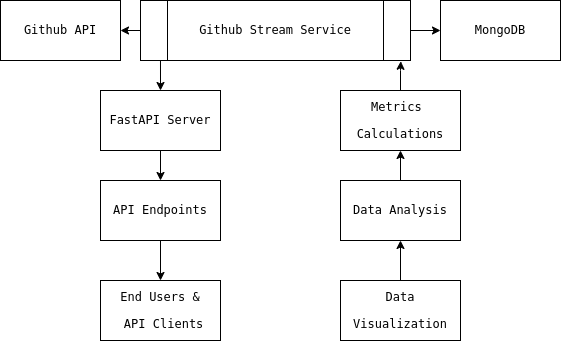

The diagram above was exported from draw.io. Its source (the exported page's mxGraphModel, read from the mxfile embedded in the PNG):
<mxGraphModel dx="1114" dy="661" grid="1" gridSize="10" guides="1" tooltips="1" connect="1" arrows="1" fold="1" page="1" pageScale="1" pageWidth="850" pageHeight="1100" math="0" shadow="0">
  <root>
    <mxCell id="0" />
    <mxCell id="1" parent="0" />
    <mxCell id="7jcnPSA8JhWta9WxKANZ-5" style="edgeStyle=orthogonalEdgeStyle;rounded=0;orthogonalLoop=1;jettySize=auto;html=1;exitX=0;exitY=0.5;exitDx=0;exitDy=0;entryX=1;entryY=0.5;entryDx=0;entryDy=0;" edge="1" parent="1" source="7jcnPSA8JhWta9WxKANZ-7" target="7jcnPSA8JhWta9WxKANZ-3">
      <mxGeometry relative="1" as="geometry">
        <mxPoint x="320" y="340" as="sourcePoint" />
      </mxGeometry>
    </mxCell>
    <mxCell id="7jcnPSA8JhWta9WxKANZ-6" value="" style="edgeStyle=orthogonalEdgeStyle;rounded=0;orthogonalLoop=1;jettySize=auto;html=1;" edge="1" parent="1" target="7jcnPSA8JhWta9WxKANZ-2">
      <mxGeometry relative="1" as="geometry">
        <mxPoint x="560" y="340" as="sourcePoint" />
      </mxGeometry>
    </mxCell>
    <mxCell id="7jcnPSA8JhWta9WxKANZ-2" value="&lt;pre&gt;&lt;code class=&quot;!whitespace-pre hljs language-sql&quot;&gt;MongoDB&lt;/code&gt;&lt;/pre&gt;" style="rounded=0;whiteSpace=wrap;html=1;" vertex="1" parent="1">
      <mxGeometry x="620" y="310" width="120" height="60" as="geometry" />
    </mxCell>
    <mxCell id="7jcnPSA8JhWta9WxKANZ-3" value="&lt;pre&gt;&lt;code class=&quot;!whitespace-pre hljs language-sql&quot;&gt;Github API&lt;/code&gt;&lt;/pre&gt;" style="rounded=0;whiteSpace=wrap;html=1;" vertex="1" parent="1">
      <mxGeometry x="180" y="310" width="120" height="60" as="geometry" />
    </mxCell>
    <mxCell id="7jcnPSA8JhWta9WxKANZ-24" style="edgeStyle=orthogonalEdgeStyle;rounded=0;orthogonalLoop=1;jettySize=auto;html=1;exitX=0.074;exitY=0.987;exitDx=0;exitDy=0;exitPerimeter=0;" edge="1" parent="1" source="7jcnPSA8JhWta9WxKANZ-7" target="7jcnPSA8JhWta9WxKANZ-10">
      <mxGeometry relative="1" as="geometry" />
    </mxCell>
    <mxCell id="7jcnPSA8JhWta9WxKANZ-7" value="&lt;pre style=&quot;border-color: var(--border-color);&quot;&gt;&lt;code style=&quot;border-color: var(--border-color);&quot; class=&quot;!whitespace-pre hljs language-sql&quot;&gt;Github Stream Service&lt;/code&gt;&lt;/pre&gt;" style="shape=process;whiteSpace=wrap;html=1;backgroundOutline=1;" vertex="1" parent="1">
      <mxGeometry x="320" y="310" width="270" height="60" as="geometry" />
    </mxCell>
    <mxCell id="7jcnPSA8JhWta9WxKANZ-12" value="" style="edgeStyle=orthogonalEdgeStyle;rounded=0;orthogonalLoop=1;jettySize=auto;html=1;" edge="1" parent="1" source="7jcnPSA8JhWta9WxKANZ-10" target="7jcnPSA8JhWta9WxKANZ-11">
      <mxGeometry relative="1" as="geometry" />
    </mxCell>
    <mxCell id="7jcnPSA8JhWta9WxKANZ-10" value="&lt;pre&gt;&lt;code class=&quot;!whitespace-pre hljs language-sql&quot;&gt;FastAPI Server&lt;/code&gt;&lt;/pre&gt;" style="rounded=0;whiteSpace=wrap;html=1;" vertex="1" parent="1">
      <mxGeometry x="280" y="400" width="120" height="60" as="geometry" />
    </mxCell>
    <mxCell id="7jcnPSA8JhWta9WxKANZ-14" value="" style="edgeStyle=orthogonalEdgeStyle;rounded=0;orthogonalLoop=1;jettySize=auto;html=1;" edge="1" parent="1" source="7jcnPSA8JhWta9WxKANZ-11" target="7jcnPSA8JhWta9WxKANZ-13">
      <mxGeometry relative="1" as="geometry" />
    </mxCell>
    <mxCell id="7jcnPSA8JhWta9WxKANZ-11" value="&lt;pre&gt;&lt;code class=&quot;!whitespace-pre hljs language-sql&quot;&gt;API Endpoints&lt;/code&gt;&lt;/pre&gt;" style="rounded=0;whiteSpace=wrap;html=1;" vertex="1" parent="1">
      <mxGeometry x="280" y="490" width="120" height="60" as="geometry" />
    </mxCell>
    <mxCell id="7jcnPSA8JhWta9WxKANZ-13" value="&lt;pre&gt;&lt;code class=&quot;!whitespace-pre hljs language-sql&quot;&gt;&lt;span class=&quot;hljs-keyword&quot;&gt;End&lt;/span&gt; Users &lt;span class=&quot;hljs-operator&quot;&gt;&amp;amp;&lt;/span&gt;&lt;/code&gt;&lt;/pre&gt;&lt;pre&gt;&lt;code class=&quot;!whitespace-pre hljs language-sql&quot;&gt; API Clients&lt;/code&gt;&lt;/pre&gt;" style="rounded=0;whiteSpace=wrap;html=1;" vertex="1" parent="1">
      <mxGeometry x="280" y="590" width="120" height="60" as="geometry" />
    </mxCell>
    <mxCell id="7jcnPSA8JhWta9WxKANZ-22" value="" style="edgeStyle=orthogonalEdgeStyle;rounded=0;orthogonalLoop=1;jettySize=auto;html=1;entryX=0.964;entryY=1.013;entryDx=0;entryDy=0;entryPerimeter=0;" edge="1" parent="1" source="7jcnPSA8JhWta9WxKANZ-16" target="7jcnPSA8JhWta9WxKANZ-7">
      <mxGeometry relative="1" as="geometry" />
    </mxCell>
    <mxCell id="7jcnPSA8JhWta9WxKANZ-16" value="&lt;pre&gt;&lt;code class=&quot;!whitespace-pre hljs language-sql&quot;&gt;Metrics &lt;/code&gt;&lt;/pre&gt;&lt;pre&gt;&lt;code class=&quot;!whitespace-pre hljs language-sql&quot;&gt;Calculations&lt;/code&gt;&lt;/pre&gt;" style="rounded=0;whiteSpace=wrap;html=1;" vertex="1" parent="1">
      <mxGeometry x="520" y="400" width="120" height="60" as="geometry" />
    </mxCell>
    <mxCell id="7jcnPSA8JhWta9WxKANZ-20" value="" style="edgeStyle=orthogonalEdgeStyle;rounded=0;orthogonalLoop=1;jettySize=auto;html=1;" edge="1" parent="1" source="7jcnPSA8JhWta9WxKANZ-18" target="7jcnPSA8JhWta9WxKANZ-16">
      <mxGeometry relative="1" as="geometry" />
    </mxCell>
    <mxCell id="7jcnPSA8JhWta9WxKANZ-18" value="&lt;pre&gt;&lt;code class=&quot;!whitespace-pre hljs language-sql&quot;&gt;Data Analysis&lt;/code&gt;&lt;/pre&gt;" style="rounded=0;whiteSpace=wrap;html=1;" vertex="1" parent="1">
      <mxGeometry x="520" y="490" width="120" height="60" as="geometry" />
    </mxCell>
    <mxCell id="7jcnPSA8JhWta9WxKANZ-21" value="" style="edgeStyle=orthogonalEdgeStyle;rounded=0;orthogonalLoop=1;jettySize=auto;html=1;" edge="1" parent="1" source="7jcnPSA8JhWta9WxKANZ-19" target="7jcnPSA8JhWta9WxKANZ-18">
      <mxGeometry relative="1" as="geometry" />
    </mxCell>
    <mxCell id="7jcnPSA8JhWta9WxKANZ-19" value="&lt;pre&gt;&lt;code class=&quot;!whitespace-pre hljs language-sql&quot;&gt;Data&lt;/code&gt;&lt;/pre&gt;&lt;pre&gt;&lt;code class=&quot;!whitespace-pre hljs language-sql&quot;&gt; Visualization &lt;/code&gt;&lt;/pre&gt;" style="rounded=0;whiteSpace=wrap;html=1;" vertex="1" parent="1">
      <mxGeometry x="520" y="590" width="120" height="60" as="geometry" />
    </mxCell>
  </root>
</mxGraphModel>